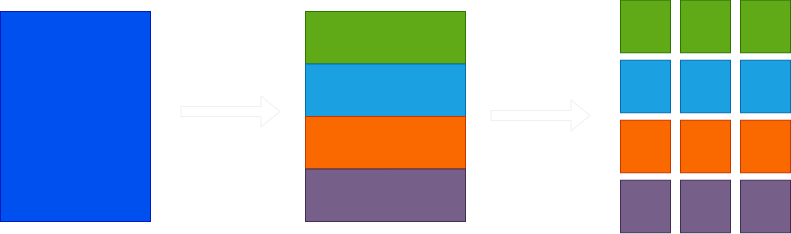

The diagram above was exported from draw.io. Its source (the exported page's mxGraphModel, read from the mxfile embedded in the PNG):
<mxGraphModel dx="1434" dy="835" grid="1" gridSize="10" guides="1" tooltips="1" connect="1" arrows="1" fold="1" page="1" pageScale="1" pageWidth="850" pageHeight="1100" math="0" shadow="0">
  <root>
    <mxCell id="0" />
    <mxCell id="1" parent="0" />
    <mxCell id="GLBCKu68E13EZZGm_z77-6" value="" style="rounded=0;whiteSpace=wrap;html=1;fillColor=#0050ef;fontColor=#ffffff;strokeColor=#001DBC;" vertex="1" parent="1">
      <mxGeometry x="40" y="160" width="150" height="210" as="geometry" />
    </mxCell>
    <mxCell id="GLBCKu68E13EZZGm_z77-1" value="" style="rounded=0;whiteSpace=wrap;html=1;fillColor=#60a917;strokeColor=#2D7600;fontColor=#ffffff;movable=1;resizable=1;rotatable=1;deletable=1;editable=1;locked=0;connectable=1;container=0;" vertex="1" parent="1">
      <mxGeometry x="345" y="160" width="160" height="52.5" as="geometry" />
    </mxCell>
    <mxCell id="GLBCKu68E13EZZGm_z77-2" value="" style="rounded=0;whiteSpace=wrap;html=1;fillColor=#1ba1e2;strokeColor=#006EAF;fontColor=#ffffff;movable=1;resizable=1;rotatable=1;deletable=1;editable=1;locked=0;connectable=1;container=0;" vertex="1" parent="1">
      <mxGeometry x="345" y="212.5" width="160" height="52.5" as="geometry" />
    </mxCell>
    <mxCell id="GLBCKu68E13EZZGm_z77-3" value="" style="rounded=0;whiteSpace=wrap;html=1;fillColor=#fa6800;strokeColor=#C73500;fontColor=#000000;movable=1;resizable=1;rotatable=1;deletable=1;editable=1;locked=0;connectable=1;container=0;" vertex="1" parent="1">
      <mxGeometry x="345" y="265" width="160" height="52.5" as="geometry" />
    </mxCell>
    <mxCell id="GLBCKu68E13EZZGm_z77-4" value="" style="rounded=0;whiteSpace=wrap;html=1;fillColor=#76608a;strokeColor=#432D57;fontColor=#ffffff;movable=1;resizable=1;rotatable=1;deletable=1;editable=1;locked=0;connectable=1;container=0;" vertex="1" parent="1">
      <mxGeometry x="345" y="317.5" width="160" height="52.5" as="geometry" />
    </mxCell>
    <mxCell id="GLBCKu68E13EZZGm_z77-7" value="" style="rounded=0;whiteSpace=wrap;html=1;fillColor=#60a917;strokeColor=#2D7600;fontColor=#ffffff;movable=1;resizable=1;rotatable=1;deletable=1;editable=1;locked=0;connectable=1;container=0;" vertex="1" parent="1">
      <mxGeometry x="660" y="148.75" width="50" height="52.5" as="geometry" />
    </mxCell>
    <mxCell id="GLBCKu68E13EZZGm_z77-8" value="" style="rounded=0;whiteSpace=wrap;html=1;fillColor=#60a917;strokeColor=#2D7600;fontColor=#ffffff;movable=1;resizable=1;rotatable=1;deletable=1;editable=1;locked=0;connectable=1;container=0;" vertex="1" parent="1">
      <mxGeometry x="720" y="148.75" width="50" height="52.5" as="geometry" />
    </mxCell>
    <mxCell id="GLBCKu68E13EZZGm_z77-9" value="" style="rounded=0;whiteSpace=wrap;html=1;fillColor=#60a917;strokeColor=#2D7600;fontColor=#ffffff;movable=1;resizable=1;rotatable=1;deletable=1;editable=1;locked=0;connectable=1;container=0;" vertex="1" parent="1">
      <mxGeometry x="780" y="148.75" width="50" height="52.5" as="geometry" />
    </mxCell>
    <mxCell id="GLBCKu68E13EZZGm_z77-15" value="" style="shape=flexArrow;endArrow=classic;html=1;rounded=0;" edge="1" parent="1">
      <mxGeometry width="50" height="50" relative="1" as="geometry">
        <mxPoint x="220" y="260" as="sourcePoint" />
        <mxPoint x="320" y="260" as="targetPoint" />
      </mxGeometry>
    </mxCell>
    <mxCell id="GLBCKu68E13EZZGm_z77-16" value="" style="shape=flexArrow;endArrow=classic;html=1;rounded=0;" edge="1" parent="1">
      <mxGeometry width="50" height="50" relative="1" as="geometry">
        <mxPoint x="530" y="264" as="sourcePoint" />
        <mxPoint x="630" y="264" as="targetPoint" />
      </mxGeometry>
    </mxCell>
    <mxCell id="GLBCKu68E13EZZGm_z77-17" value="" style="rounded=0;whiteSpace=wrap;html=1;fillColor=#1ba1e2;strokeColor=#006EAF;fontColor=#ffffff;movable=1;resizable=1;rotatable=1;deletable=1;editable=1;locked=0;connectable=1;container=0;" vertex="1" parent="1">
      <mxGeometry x="660" y="208.75" width="50" height="52.5" as="geometry" />
    </mxCell>
    <mxCell id="GLBCKu68E13EZZGm_z77-18" value="" style="rounded=0;whiteSpace=wrap;html=1;fillColor=#1ba1e2;strokeColor=#006EAF;fontColor=#ffffff;movable=1;resizable=1;rotatable=1;deletable=1;editable=1;locked=0;connectable=1;container=0;" vertex="1" parent="1">
      <mxGeometry x="720" y="208.75" width="50" height="52.5" as="geometry" />
    </mxCell>
    <mxCell id="GLBCKu68E13EZZGm_z77-19" value="" style="rounded=0;whiteSpace=wrap;html=1;fillColor=#1ba1e2;strokeColor=#006EAF;fontColor=#ffffff;movable=1;resizable=1;rotatable=1;deletable=1;editable=1;locked=0;connectable=1;container=0;" vertex="1" parent="1">
      <mxGeometry x="780" y="208.75" width="50" height="52.5" as="geometry" />
    </mxCell>
    <mxCell id="GLBCKu68E13EZZGm_z77-20" value="" style="rounded=0;whiteSpace=wrap;html=1;fillColor=#fa6800;strokeColor=#C73500;fontColor=#000000;movable=1;resizable=1;rotatable=1;deletable=1;editable=1;locked=0;connectable=1;container=0;" vertex="1" parent="1">
      <mxGeometry x="660" y="268.75" width="50" height="52.5" as="geometry" />
    </mxCell>
    <mxCell id="GLBCKu68E13EZZGm_z77-21" value="" style="rounded=0;whiteSpace=wrap;html=1;fillColor=#fa6800;strokeColor=#C73500;fontColor=#000000;movable=1;resizable=1;rotatable=1;deletable=1;editable=1;locked=0;connectable=1;container=0;" vertex="1" parent="1">
      <mxGeometry x="720" y="268.75" width="50" height="52.5" as="geometry" />
    </mxCell>
    <mxCell id="GLBCKu68E13EZZGm_z77-22" value="" style="rounded=0;whiteSpace=wrap;html=1;fillColor=#fa6800;strokeColor=#C73500;fontColor=#000000;movable=1;resizable=1;rotatable=1;deletable=1;editable=1;locked=0;connectable=1;container=0;" vertex="1" parent="1">
      <mxGeometry x="780" y="268.75" width="50" height="52.5" as="geometry" />
    </mxCell>
    <mxCell id="GLBCKu68E13EZZGm_z77-23" value="" style="rounded=0;whiteSpace=wrap;html=1;fillColor=#76608a;strokeColor=#432D57;fontColor=#ffffff;movable=1;resizable=1;rotatable=1;deletable=1;editable=1;locked=0;connectable=1;container=0;" vertex="1" parent="1">
      <mxGeometry x="660" y="328.75" width="50" height="52.5" as="geometry" />
    </mxCell>
    <mxCell id="GLBCKu68E13EZZGm_z77-24" value="" style="rounded=0;whiteSpace=wrap;html=1;fillColor=#76608a;strokeColor=#432D57;fontColor=#ffffff;movable=1;resizable=1;rotatable=1;deletable=1;editable=1;locked=0;connectable=1;container=0;" vertex="1" parent="1">
      <mxGeometry x="720" y="328.75" width="50" height="52.5" as="geometry" />
    </mxCell>
    <mxCell id="GLBCKu68E13EZZGm_z77-25" value="" style="rounded=0;whiteSpace=wrap;html=1;fillColor=#76608a;strokeColor=#432D57;fontColor=#ffffff;movable=1;resizable=1;rotatable=1;deletable=1;editable=1;locked=0;connectable=1;container=0;" vertex="1" parent="1">
      <mxGeometry x="780" y="328.75" width="50" height="52.5" as="geometry" />
    </mxCell>
  </root>
</mxGraphModel>